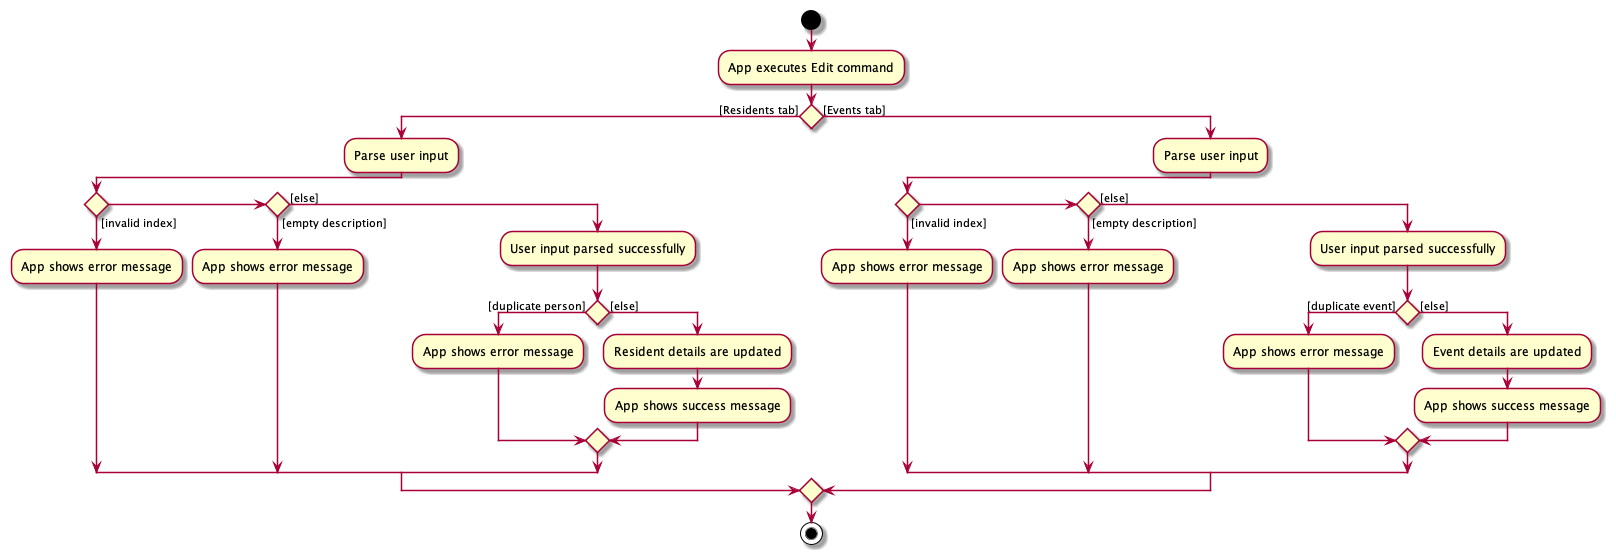

The diagram above was rendered by PlantUML. Its source (embedded in the PNG):
@startuml
start
:App executes Edit command;

'Since the beta syntax does not support placing the condition outside the
'diamond we place it as the true branch instead.

if () then ([Residents tab])
    :Parse user input;
        if () then ([invalid index])
            :App shows error message;
        elseif () then ([empty description])
            :App shows error message;
        else ([else])
            :User input parsed successfully;
    if () then ([duplicate person])
        :App shows error message;
    else ([else])
        :Resident details are updated;
        :App shows success message;
    endif
    endif
else([Events tab])
    :Parse user input;
        if () then ([invalid index])
            :App shows error message;
        elseif () then ([empty description])
            :App shows error message;
        else ([else])
            :User input parsed successfully;
    if () then ([duplicate event])
        :App shows error message;
    else ([else])
        :Event details are updated;
        :App shows success message;
    endif
    endif
endif
stop
@enduml